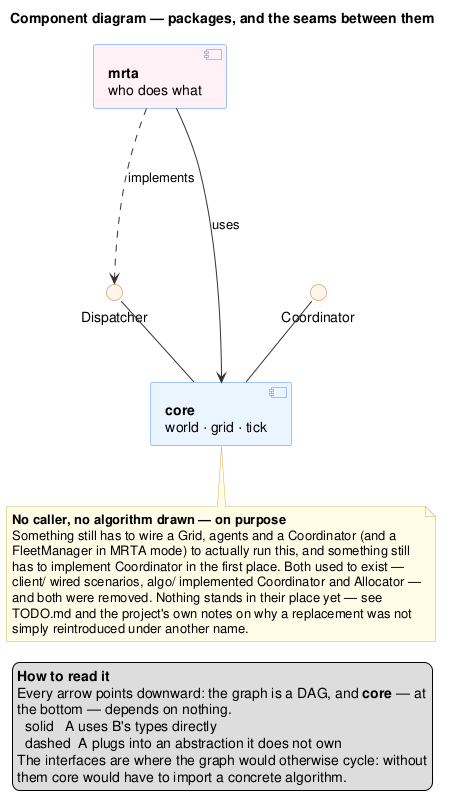

The diagram above was rendered by PlantUML. Its source (embedded in the PNG):
@startuml component_diagram

' =====================================================================
'  COMPONENT VIEW — the 30-second read of the architecture.
'
'  Derived from Class_Diagram/class_diag_commented.puml, which stays the
'  reference: this diagram adds nothing, it only drops everything that
'  is not a package boundary or a seam between two packages.
'
'  What it is FOR: showing that the dependency graph is a DAG, and that
'  the two engine seams (Coordinator, Dispatcher) are what keep it one.
'  Every arrow points DOWN, towards something more abstract or more
'  foundational — that is the whole design in one picture.
'
'  What it deliberately does NOT show: classes, methods, multiplicities.
'  There is currently nothing above mrta, and mrta itself has nothing
'  implementing its two seams: the scripting layer (client/), the
'  measurement layer built on it (report/), and the concrete algorithm
'  layer (algo/) were all removed, and nothing has replaced any of them
'  yet — see TODO.md.
'
'  LAYOUT: every edge carries an explicit direction and the components
'  are declared top-down in reading order. Without that, dot lays the
'  graph out by edge cost alone and the picture ends up contradicting
'  the legend that tells you to read it downward.
' =====================================================================

title Component diagram — packages, and the seams between them

skinparam componentStyle uml2
skinparam ArrowColor #333333
skinparam ComponentBorderColor #4A90D9
skinparam InterfaceBorderColor #C9722A
skinparam InterfaceBackgroundColor #FFF5EA
skinparam NoteBackgroundColor #FFFDE7
skinparam NoteBorderColor #C9B458

' ── Layer 1 — the domain layer ─────────────────────────────────────
component "**mrta**\nwho does what" as mrta #FFF0F5

' ── Layer 2 — the engine seams, declared by core ──────────────────
interface "Coordinator" as ICoord
interface "Dispatcher" as IDisp

' ── Layer 3 — the foundation ──────────────────────────────────────
component "**core**\nworld · grid · tick" as core #EAF4FF

' =====================================================================
'  Relations. Solid = uses the types directly. Dashed = plugs into an
'  abstraction it does not own.
' =====================================================================

' mrta plugs into the seam core declares for it. Nothing plugs into
' Coordinator at all right now — algo/ used to, and is gone.
mrta ..down.> IDisp : implements

mrta -down-> core : uses

' core owns the two engine seams: it declares them and calls them,
' without ever knowing who implements them.
ICoord -down- core
IDisp  -down- core

note bottom of core
  **No caller, no algorithm drawn — on purpose**
  Something still has to wire a Grid, agents and a Coordinator (and a
  FleetManager in MRTA mode) to actually run this, and something still
  has to implement Coordinator in the first place. Both used to exist —
  client/ wired scenarios, algo/ implemented Coordinator and Allocator —
  and both were removed. Nothing stands in their place yet — see
  TODO.md and the project's own notes on why a replacement was not
  simply reintroduced under another name.
end note

legend bottom left
  **How to read it**
  Every arrow points downward: the graph is a DAG, and **core** — at
  the bottom — depends on nothing.
    solid   A uses B's types directly
    dashed  A plugs into an abstraction it does not own
  The interfaces are where the graph would otherwise cycle: without
  them core would have to import a concrete algorithm.
end legend

@enduml